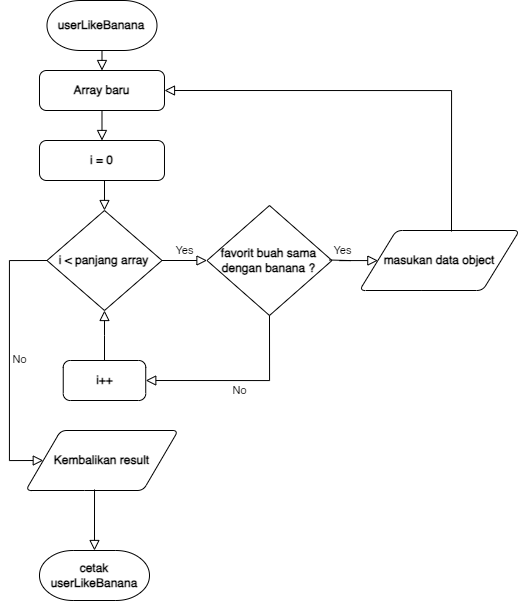

The diagram above was exported from draw.io. Its source (the exported page's mxGraphModel, read from the mxfile embedded in the PNG):
<mxGraphModel dx="1059" dy="627" grid="1" gridSize="10" guides="1" tooltips="1" connect="1" arrows="1" fold="1" page="1" pageScale="1" pageWidth="827" pageHeight="1169" math="0" shadow="0">
  <root>
    <mxCell id="WIyWlLk6GJQsqaUBKTNV-0" />
    <mxCell id="WIyWlLk6GJQsqaUBKTNV-1" parent="WIyWlLk6GJQsqaUBKTNV-0" />
    <mxCell id="YWSMLut0JtTidEqwVHkq-0" value="&lt;b&gt;userLikeBanana&lt;/b&gt;" style="strokeWidth=1;html=1;shape=mxgraph.flowchart.terminator;whiteSpace=wrap;" vertex="1" parent="WIyWlLk6GJQsqaUBKTNV-1">
      <mxGeometry x="267.49" y="180" width="110" height="50" as="geometry" />
    </mxCell>
    <mxCell id="YWSMLut0JtTidEqwVHkq-1" value="&lt;b&gt;i = 0&lt;/b&gt;" style="rounded=1;whiteSpace=wrap;html=1;absoluteArcSize=1;arcSize=14;strokeWidth=1;" vertex="1" parent="WIyWlLk6GJQsqaUBKTNV-1">
      <mxGeometry x="259.99" y="320" width="125" height="40" as="geometry" />
    </mxCell>
    <mxCell id="YWSMLut0JtTidEqwVHkq-2" value="" style="edgeStyle=orthogonalEdgeStyle;rounded=0;html=1;jettySize=auto;orthogonalLoop=1;fontSize=11;endArrow=block;endFill=0;endSize=8;strokeWidth=1;shadow=0;labelBackgroundColor=none;exitX=0.5;exitY=1;exitDx=0;exitDy=0;entryX=0.5;entryY=0;entryDx=0;entryDy=0;" edge="1" parent="WIyWlLk6GJQsqaUBKTNV-1" source="YWSMLut0JtTidEqwVHkq-5" target="YWSMLut0JtTidEqwVHkq-1">
      <mxGeometry y="10" relative="1" as="geometry">
        <mxPoint as="offset" />
        <mxPoint x="-32.50999999999999" y="370" as="sourcePoint" />
        <mxPoint x="17.49000000000001" y="370" as="targetPoint" />
      </mxGeometry>
    </mxCell>
    <mxCell id="YWSMLut0JtTidEqwVHkq-3" value="&lt;b&gt;i &amp;lt; panjang array&lt;/b&gt;" style="strokeWidth=1;html=1;shape=mxgraph.flowchart.decision;whiteSpace=wrap;" vertex="1" parent="WIyWlLk6GJQsqaUBKTNV-1">
      <mxGeometry x="267.49" y="390" width="115" height="100" as="geometry" />
    </mxCell>
    <mxCell id="YWSMLut0JtTidEqwVHkq-4" value="" style="edgeStyle=orthogonalEdgeStyle;rounded=0;html=1;jettySize=auto;orthogonalLoop=1;fontSize=11;endArrow=block;endFill=0;endSize=8;strokeWidth=1;shadow=0;labelBackgroundColor=none;exitX=0.5;exitY=1;exitDx=0;exitDy=0;entryX=0.5;entryY=0;entryDx=0;entryDy=0;entryPerimeter=0;" edge="1" parent="WIyWlLk6GJQsqaUBKTNV-1" source="YWSMLut0JtTidEqwVHkq-1" target="YWSMLut0JtTidEqwVHkq-3">
      <mxGeometry y="10" relative="1" as="geometry">
        <mxPoint as="offset" />
        <mxPoint x="332.49" y="300" as="sourcePoint" />
        <mxPoint x="332.49" y="330" as="targetPoint" />
      </mxGeometry>
    </mxCell>
    <mxCell id="YWSMLut0JtTidEqwVHkq-5" value="&lt;b&gt;Array baru&lt;/b&gt;" style="rounded=1;whiteSpace=wrap;html=1;absoluteArcSize=1;arcSize=14;strokeWidth=1;" vertex="1" parent="WIyWlLk6GJQsqaUBKTNV-1">
      <mxGeometry x="259.99" y="250" width="125" height="40" as="geometry" />
    </mxCell>
    <mxCell id="YWSMLut0JtTidEqwVHkq-6" value="" style="edgeStyle=orthogonalEdgeStyle;rounded=0;html=1;jettySize=auto;orthogonalLoop=1;fontSize=11;endArrow=block;endFill=0;endSize=8;strokeWidth=1;shadow=0;labelBackgroundColor=none;exitX=0.5;exitY=1;exitDx=0;exitDy=0;entryX=0.5;entryY=0;entryDx=0;entryDy=0;exitPerimeter=0;" edge="1" parent="WIyWlLk6GJQsqaUBKTNV-1" source="YWSMLut0JtTidEqwVHkq-0" target="YWSMLut0JtTidEqwVHkq-5">
      <mxGeometry y="10" relative="1" as="geometry">
        <mxPoint as="offset" />
        <mxPoint x="332.49" y="300" as="sourcePoint" />
        <mxPoint x="332.49" y="330" as="targetPoint" />
      </mxGeometry>
    </mxCell>
    <mxCell id="YWSMLut0JtTidEqwVHkq-8" value="&lt;b&gt;favorit buah sama dengan banana ?&lt;/b&gt;" style="strokeWidth=1;html=1;shape=mxgraph.flowchart.decision;whiteSpace=wrap;" vertex="1" parent="WIyWlLk6GJQsqaUBKTNV-1">
      <mxGeometry x="427.49" y="385" width="125" height="110" as="geometry" />
    </mxCell>
    <mxCell id="YWSMLut0JtTidEqwVHkq-10" value="&lt;b&gt;i++&lt;/b&gt;" style="rounded=1;whiteSpace=wrap;html=1;absoluteArcSize=1;arcSize=14;strokeWidth=1;" vertex="1" parent="WIyWlLk6GJQsqaUBKTNV-1">
      <mxGeometry x="283.74" y="540" width="82.5" height="40" as="geometry" />
    </mxCell>
    <mxCell id="YWSMLut0JtTidEqwVHkq-15" value="Yes" style="edgeStyle=orthogonalEdgeStyle;rounded=0;html=1;jettySize=auto;orthogonalLoop=1;fontSize=11;endArrow=block;endFill=0;endSize=8;strokeWidth=1;shadow=0;labelBackgroundColor=none;exitX=1;exitY=0.5;exitDx=0;exitDy=0;exitPerimeter=0;entryX=0;entryY=0.5;entryDx=0;entryDy=0;entryPerimeter=0;" edge="1" parent="WIyWlLk6GJQsqaUBKTNV-1" source="YWSMLut0JtTidEqwVHkq-3" target="YWSMLut0JtTidEqwVHkq-8">
      <mxGeometry y="10" relative="1" as="geometry">
        <mxPoint as="offset" />
        <mxPoint x="332.99" y="500" as="sourcePoint" />
        <mxPoint x="332.99" y="560" as="targetPoint" />
      </mxGeometry>
    </mxCell>
    <mxCell id="YWSMLut0JtTidEqwVHkq-16" value="Yes" style="edgeStyle=orthogonalEdgeStyle;rounded=0;html=1;jettySize=auto;orthogonalLoop=1;fontSize=11;endArrow=block;endFill=0;endSize=8;strokeWidth=1;shadow=0;labelBackgroundColor=none;exitX=1;exitY=0.5;exitDx=0;exitDy=0;exitPerimeter=0;" edge="1" parent="WIyWlLk6GJQsqaUBKTNV-1" target="YWSMLut0JtTidEqwVHkq-17">
      <mxGeometry y="10" relative="1" as="geometry">
        <mxPoint as="offset" />
        <mxPoint x="549.99" y="439.5" as="sourcePoint" />
        <mxPoint x="589.99" y="440" as="targetPoint" />
      </mxGeometry>
    </mxCell>
    <mxCell id="YWSMLut0JtTidEqwVHkq-17" value="&lt;b&gt;masukan data object&lt;/b&gt;" style="shape=parallelogram;html=1;strokeWidth=1;perimeter=parallelogramPerimeter;whiteSpace=wrap;rounded=1;arcSize=12;size=0.23;" vertex="1" parent="WIyWlLk6GJQsqaUBKTNV-1">
      <mxGeometry x="579.99" y="410" width="160" height="60" as="geometry" />
    </mxCell>
    <mxCell id="YWSMLut0JtTidEqwVHkq-18" value="" style="edgeStyle=orthogonalEdgeStyle;rounded=0;html=1;jettySize=auto;orthogonalLoop=1;fontSize=11;endArrow=block;endFill=0;endSize=8;strokeWidth=1;shadow=0;labelBackgroundColor=none;exitX=0.575;exitY=0.017;exitDx=0;exitDy=0;entryX=1;entryY=0.5;entryDx=0;entryDy=0;exitPerimeter=0;" edge="1" parent="WIyWlLk6GJQsqaUBKTNV-1" source="YWSMLut0JtTidEqwVHkq-17" target="YWSMLut0JtTidEqwVHkq-5">
      <mxGeometry y="10" relative="1" as="geometry">
        <mxPoint as="offset" />
        <mxPoint x="332.99" y="370" as="sourcePoint" />
        <mxPoint x="332.99" y="400" as="targetPoint" />
      </mxGeometry>
    </mxCell>
    <mxCell id="YWSMLut0JtTidEqwVHkq-19" value="&lt;b&gt;cetak userLikeBanana&lt;/b&gt;" style="strokeWidth=1;html=1;shape=mxgraph.flowchart.terminator;whiteSpace=wrap;" vertex="1" parent="WIyWlLk6GJQsqaUBKTNV-1">
      <mxGeometry x="259.99" y="730" width="110" height="50" as="geometry" />
    </mxCell>
    <mxCell id="YWSMLut0JtTidEqwVHkq-22" value="No" style="edgeStyle=orthogonalEdgeStyle;rounded=0;html=1;jettySize=auto;orthogonalLoop=1;fontSize=11;endArrow=block;endFill=0;endSize=8;strokeWidth=1;shadow=0;labelBackgroundColor=none;exitX=0;exitY=0.5;exitDx=0;exitDy=0;exitPerimeter=0;entryX=0;entryY=0.5;entryDx=0;entryDy=0;" edge="1" parent="WIyWlLk6GJQsqaUBKTNV-1" source="YWSMLut0JtTidEqwVHkq-3" target="YWSMLut0JtTidEqwVHkq-25">
      <mxGeometry y="10" relative="1" as="geometry">
        <mxPoint as="offset" />
        <mxPoint x="274.99" y="450" as="sourcePoint" />
        <mxPoint x="274.99" y="645" as="targetPoint" />
        <Array as="points">
          <mxPoint x="229.99" y="440" />
          <mxPoint x="229.99" y="640" />
        </Array>
      </mxGeometry>
    </mxCell>
    <mxCell id="YWSMLut0JtTidEqwVHkq-23" value="" style="edgeStyle=orthogonalEdgeStyle;rounded=0;html=1;jettySize=auto;orthogonalLoop=1;fontSize=11;endArrow=block;endFill=0;endSize=8;strokeWidth=1;shadow=0;labelBackgroundColor=none;entryX=0.5;entryY=1;entryDx=0;entryDy=0;entryPerimeter=0;" edge="1" parent="WIyWlLk6GJQsqaUBKTNV-1" source="YWSMLut0JtTidEqwVHkq-10" target="YWSMLut0JtTidEqwVHkq-3">
      <mxGeometry y="10" relative="1" as="geometry">
        <mxPoint as="offset" />
        <mxPoint x="322.99" y="530" as="sourcePoint" />
        <mxPoint x="332.99" y="330" as="targetPoint" />
      </mxGeometry>
    </mxCell>
    <mxCell id="YWSMLut0JtTidEqwVHkq-25" value="&lt;b&gt;Kembalikan result&lt;/b&gt;" style="shape=parallelogram;html=1;strokeWidth=1;perimeter=parallelogramPerimeter;whiteSpace=wrap;rounded=1;arcSize=12;size=0.23;" vertex="1" parent="WIyWlLk6GJQsqaUBKTNV-1">
      <mxGeometry x="246.24" y="610" width="152.5" height="60" as="geometry" />
    </mxCell>
    <mxCell id="YWSMLut0JtTidEqwVHkq-26" value="" style="edgeStyle=orthogonalEdgeStyle;rounded=0;html=1;jettySize=auto;orthogonalLoop=1;fontSize=11;endArrow=block;endFill=0;endSize=8;strokeWidth=1;shadow=0;labelBackgroundColor=none;exitX=0.451;exitY=0.983;exitDx=0;exitDy=0;entryX=0.5;entryY=0;entryDx=0;entryDy=0;entryPerimeter=0;exitPerimeter=0;" edge="1" parent="WIyWlLk6GJQsqaUBKTNV-1" source="YWSMLut0JtTidEqwVHkq-25" target="YWSMLut0JtTidEqwVHkq-19">
      <mxGeometry y="10" relative="1" as="geometry">
        <mxPoint as="offset" />
        <mxPoint x="310.24" y="670" as="sourcePoint" />
        <mxPoint x="312.24" y="700" as="targetPoint" />
      </mxGeometry>
    </mxCell>
    <mxCell id="YWSMLut0JtTidEqwVHkq-29" value="No" style="edgeStyle=orthogonalEdgeStyle;rounded=0;html=1;jettySize=auto;orthogonalLoop=1;fontSize=11;endArrow=block;endFill=0;endSize=8;strokeWidth=1;shadow=0;labelBackgroundColor=none;exitX=0.5;exitY=1;exitDx=0;exitDy=0;exitPerimeter=0;entryX=1;entryY=0.5;entryDx=0;entryDy=0;" edge="1" parent="WIyWlLk6GJQsqaUBKTNV-1" source="YWSMLut0JtTidEqwVHkq-8" target="YWSMLut0JtTidEqwVHkq-10">
      <mxGeometry y="10" relative="1" as="geometry">
        <mxPoint as="offset" />
        <mxPoint x="392.99" y="450" as="sourcePoint" />
        <mxPoint x="437.99" y="450" as="targetPoint" />
      </mxGeometry>
    </mxCell>
  </root>
</mxGraphModel>